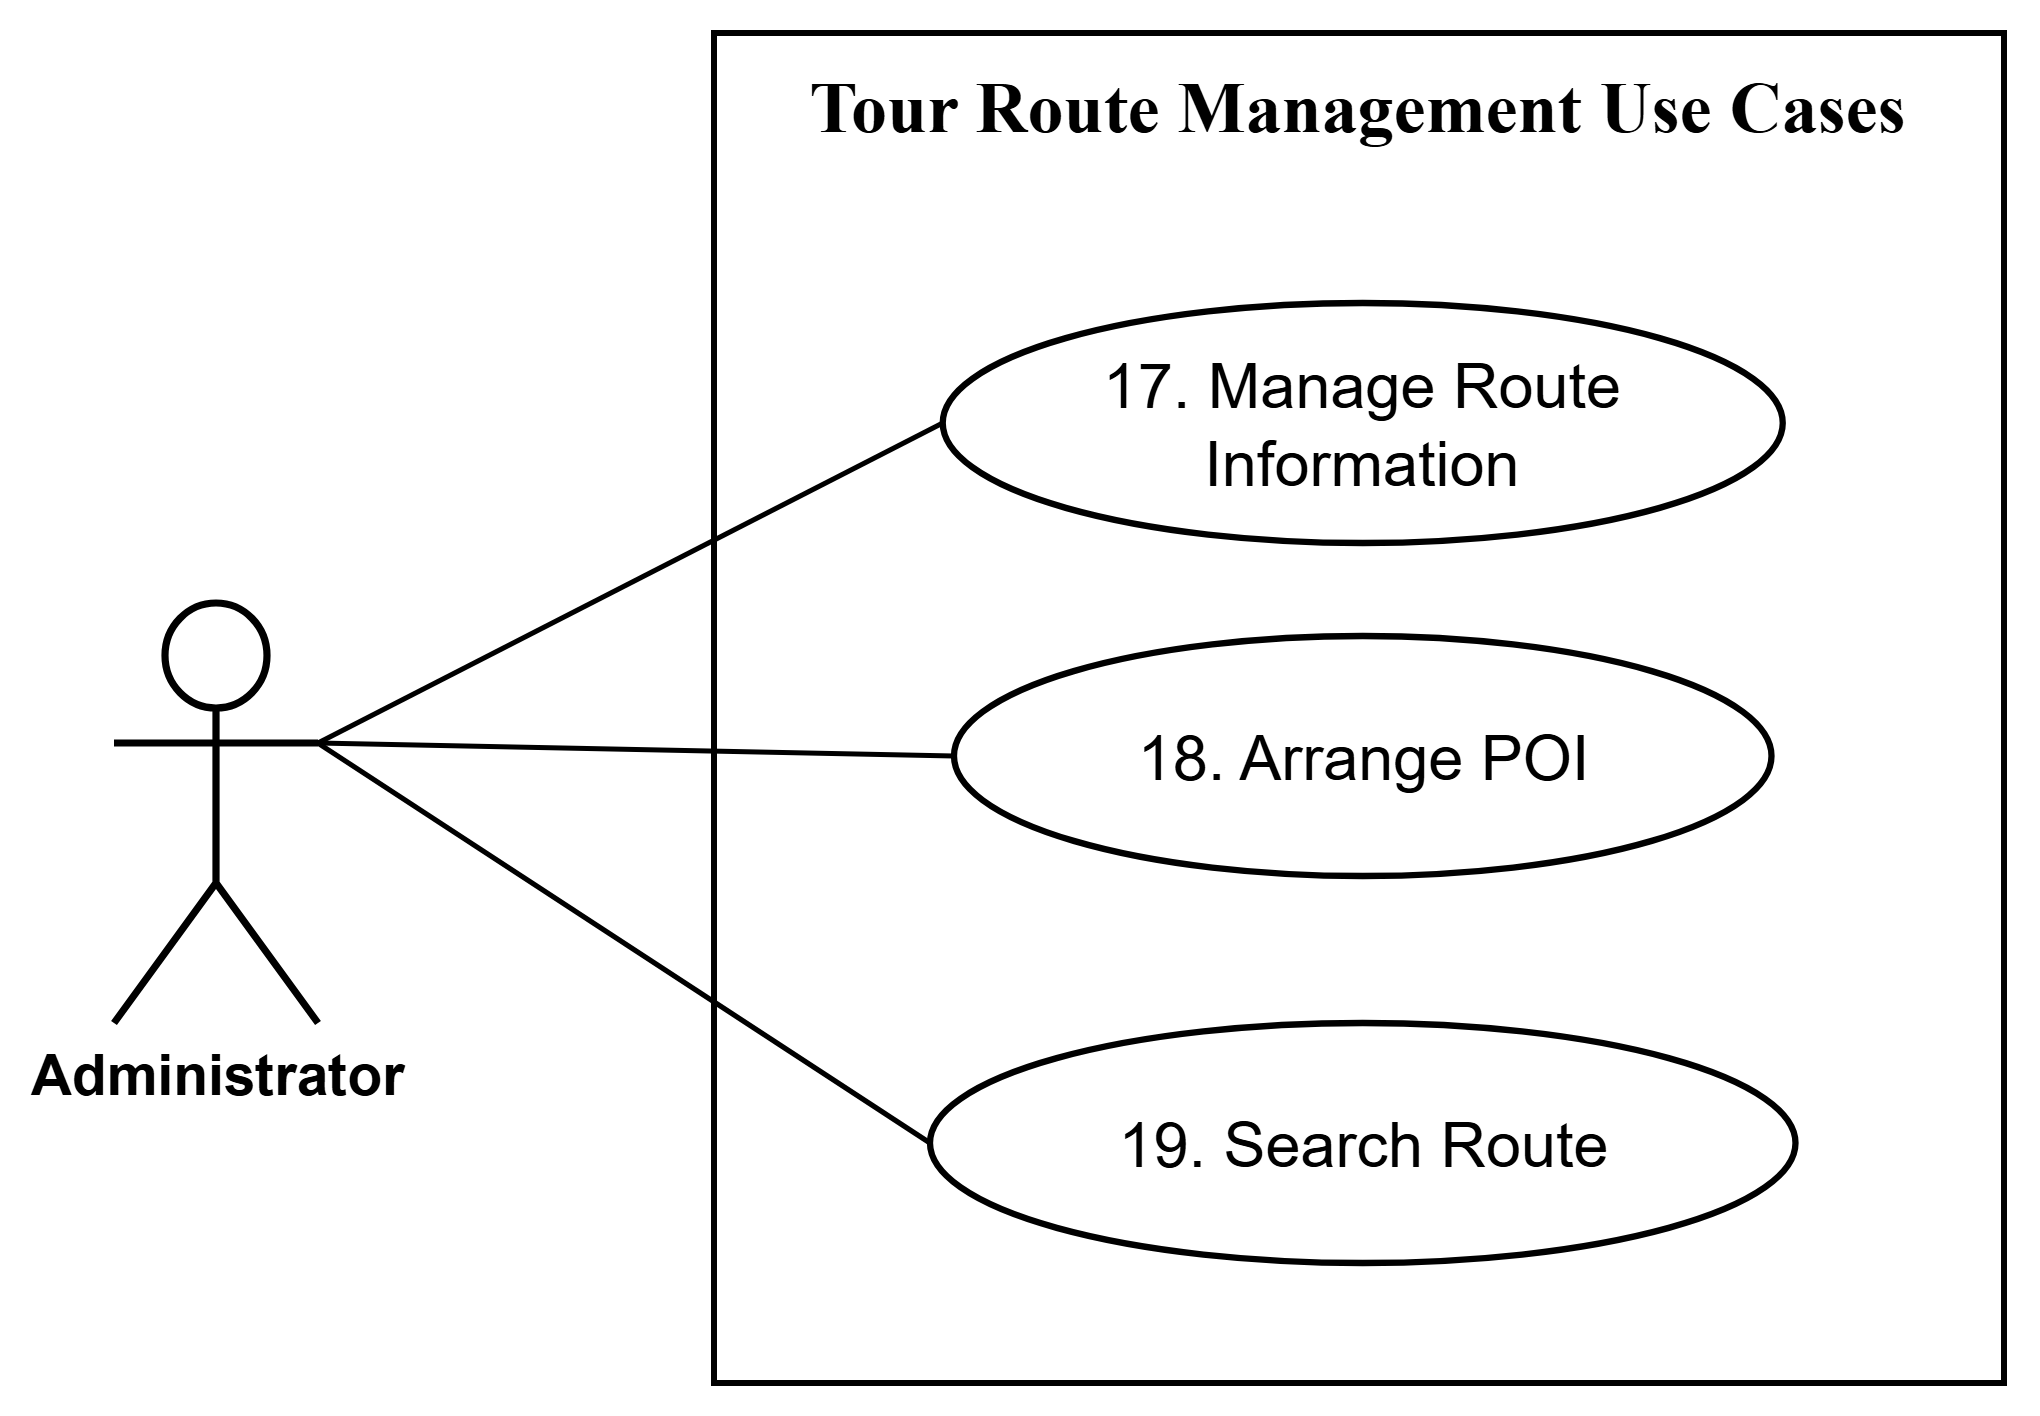

The diagram above was exported from draw.io. Its source (the exported page's mxGraphModel, read from the mxfile embedded in the PNG):
<mxGraphModel dx="1030" dy="562" grid="1" gridSize="10" guides="1" tooltips="1" connect="1" arrows="1" fold="1" page="1" pageScale="1" pageWidth="1369" pageHeight="1854" math="0" shadow="0">
  <root>
    <mxCell id="0" />
    <mxCell id="1" parent="0" />
    <mxCell id="5E_7cnh6BZBAnCDtpskw-2" parent="1" style="rounded=0;arcSize=6;whiteSpace=wrap;html=1;fillColor=none;strokeWidth=2;" value="" vertex="1">
      <mxGeometry height="450" width="430" x="230" y="20" as="geometry" />
    </mxCell>
    <mxCell id="5E_7cnh6BZBAnCDtpskw-4" parent="1" style="ellipse;whiteSpace=wrap;html=1;strokeWidth=2.1;fontSize=21;align=center;verticalAlign=middle;fillColor=none;" value="17. Manage Route&lt;br&gt;Information" vertex="1">
      <mxGeometry height="80" width="280" x="306.25" y="110" as="geometry" />
    </mxCell>
    <mxCell id="5E_7cnh6BZBAnCDtpskw-10" parent="1" style="shape=umlActor;html=1;verticalLabelPosition=bottom;verticalAlign=top;strokeWidth=2.4;fontSize=19;fontStyle=1;fillColor=none;" value="Administrator" vertex="1">
      <mxGeometry height="140" width="68" x="30" y="210" as="geometry" />
    </mxCell>
    <mxCell id="5E_7cnh6BZBAnCDtpskw-11" edge="1" parent="1" source="5E_7cnh6BZBAnCDtpskw-10" style="edgeStyle=none;html=1;endArrow=none;startArrow=none;strokeWidth=1.7;exitX=1;exitY=0.3333333333333333;exitDx=0;exitDy=0;exitPerimeter=0;entryX=0;entryY=0.5;entryDx=0;entryDy=0;fillColor=none;" target="5E_7cnh6BZBAnCDtpskw-4" value="">
      <mxGeometry relative="1" as="geometry" />
    </mxCell>
    <mxCell id="5E_7cnh6BZBAnCDtpskw-12" edge="1" parent="1" source="5E_7cnh6BZBAnCDtpskw-10" style="edgeStyle=none;html=1;endArrow=none;startArrow=none;strokeWidth=1.7;entryX=0;entryY=0.5;entryDx=0;entryDy=0;exitX=1;exitY=0.3333333333333333;exitDx=0;exitDy=0;exitPerimeter=0;fillColor=none;" target="5E_7cnh6BZBAnCDtpskw-5" value="">
      <mxGeometry relative="1" as="geometry">
        <mxPoint x="-30" y="450" as="sourcePoint" />
      </mxGeometry>
    </mxCell>
    <mxCell id="5E_7cnh6BZBAnCDtpskw-13" edge="1" parent="1" source="5E_7cnh6BZBAnCDtpskw-10" style="edgeStyle=none;html=1;endArrow=none;startArrow=none;strokeWidth=1.7;entryX=0;entryY=0.5;entryDx=0;entryDy=0;exitX=1;exitY=0.3333333333333333;exitDx=0;exitDy=0;exitPerimeter=0;fillColor=none;" target="5E_7cnh6BZBAnCDtpskw-6" value="">
      <mxGeometry relative="1" as="geometry">
        <mxPoint x="-90" y="298" as="sourcePoint" />
      </mxGeometry>
    </mxCell>
    <mxCell id="keVRkaPOFdrrzFUKCSlR-2" parent="1" style="text;html=1;whiteSpace=wrap;fillColor=none;align=center;verticalAlign=middle;rounded=0;fontStyle=1" value="&lt;font face=&quot;Times New Roman&quot;&gt;&lt;span style=&quot;font-size: 24px;&quot;&gt;Tour Route Management Use Cases&lt;/span&gt;&lt;/font&gt;" vertex="1">
      <mxGeometry height="30" width="375.38" x="257.31" y="30" as="geometry" />
    </mxCell>
    <mxCell id="5E_7cnh6BZBAnCDtpskw-5" parent="1" style="ellipse;whiteSpace=wrap;html=1;strokeWidth=2.1;fontSize=21;align=center;verticalAlign=middle;fillColor=none;" value="18. Arrange POI" vertex="1">
      <mxGeometry height="80" width="272.5" x="310" y="221" as="geometry" />
    </mxCell>
    <mxCell id="5E_7cnh6BZBAnCDtpskw-6" parent="1" style="ellipse;whiteSpace=wrap;html=1;strokeWidth=2.1;fontSize=21;align=center;verticalAlign=middle;fillColor=none;" value="19. Search Route" vertex="1">
      <mxGeometry height="80" width="288.5" x="302" y="350" as="geometry" />
    </mxCell>
  </root>
</mxGraphModel>